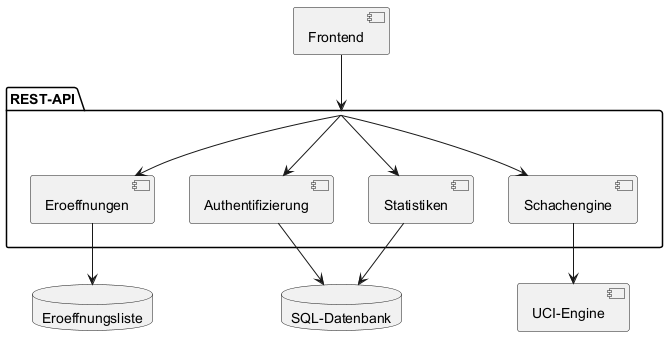

The diagram above was rendered by PlantUML. Its source (embedded in the PNG):
@startuml
[Frontend]
package "REST-API" as API {
  [Eroeffnungen]
  [Authentifizierung]
  [Statistiken]
  [Schachengine]
}
[UCI-Engine] as uci
database Eroeffnungsliste as liste
database "SQL-Datenbank" as sql

Frontend --> API
API --> Schachengine
API --> Eroeffnungen
API --> Authentifizierung
API --> Statistiken

Schachengine --> uci
Eroeffnungen --> liste
Authentifizierung --> sql
Statistiken --> sql

@enduml